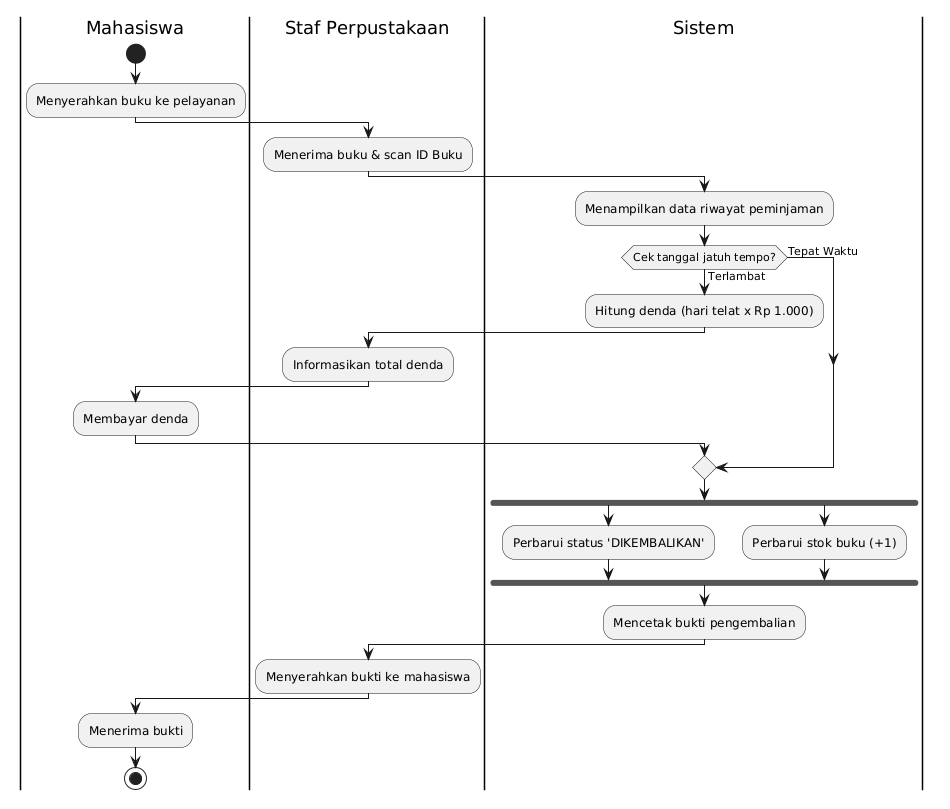

The diagram above was rendered by PlantUML. Its source (embedded in the PNG):
@startuml
|Mahasiswa|
start
:Menyerahkan buku ke pelayanan;

|Staf Perpustakaan|
:Menerima buku & scan ID Buku;

|Sistem|
:Menampilkan data riwayat peminjaman;
if (Cek tanggal jatuh tempo?) then (Terlambat)
    :Hitung denda (hari telat x Rp 1.000);
    |Staf Perpustakaan|
    :Informasikan total denda;
    |Mahasiswa|
    :Membayar denda;
else (Tepat Waktu)
endif

|Sistem|
fork
    :Perbarui status 'DIKEMBALIKAN';
fork again
    :Perbarui stok buku (+1);
end fork
:Mencetak bukti pengembalian;

|Staf Perpustakaan|
:Menyerahkan bukti ke mahasiswa;

|Mahasiswa|
:Menerima bukti;
stop
@enduml